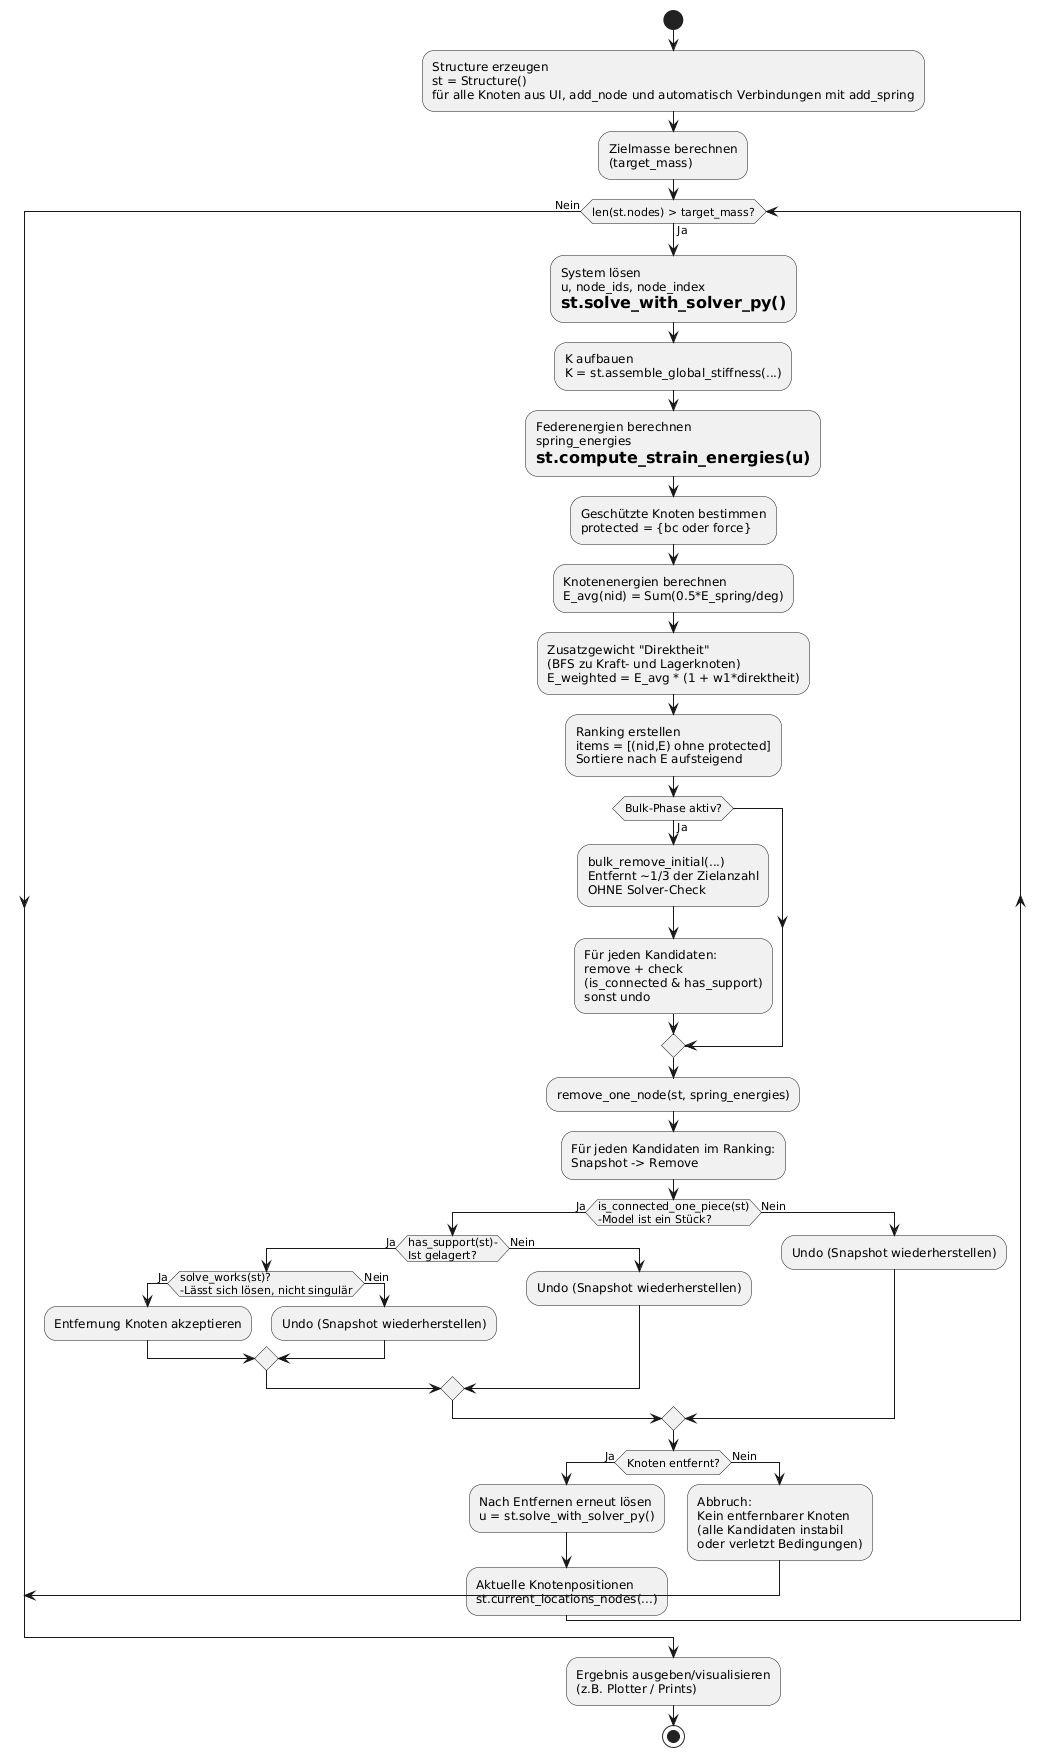

The diagram above was rendered by PlantUML. Its source (embedded in the PNG):
@startuml
start

:Structure erzeugen\nst = Structure()\nfür alle Knoten aus UI, add_node und automatisch Verbindungen mit add_spring; 

:Zielmasse berechnen\n(target_mass);

while (len(st.nodes) > target_mass?) is (Ja)

  :System lösen\nu, node_ids, node_index\n= st.solve_with_solver_py();
  :K aufbauen\nK = st.assemble_global_stiffness(...);

  :Federenergien berechnen\nspring_energies\n= st.compute_strain_energies(u);

  ' --------- Ranking vorbereiten ---------
  :Geschützte Knoten bestimmen\nprotected = {bc oder force};

  :Knotenenergien berechnen\nE_avg(nid) = Sum(0.5*E_spring/deg);
  :Zusatzgewicht "Direktheit"\n(BFS zu Kraft- und Lagerknoten)\nE_weighted = E_avg * (1 + w1*direktheit);

  :Ranking erstellen\nitems = [(nid,E) ohne protected]\nSortiere nach E aufsteigend;

  ' --------- Entfernen: Phase 1 optional ---------
  if (Bulk-Phase aktiv?) then (Ja)
    :bulk_remove_initial(...)\nEntfernt ~1/3 der Zielanzahl\nOHNE Solver-Check;
    :Für jeden Kandidaten:\nremove + check\n(is_connected & has_support)\nsonst undo;
  endif

  ' --------- Entfernen: Phase 2 (sicher) ---------
  :remove_one_node(st, spring_energies);
  :Für jeden Kandidaten im Ranking:\nSnapshot -> Remove;

  if (is_connected_one_piece(st)\n-Model ist ein Stück?) then (Ja)
    if (has_support(st)-\nIst gelagert?) then (Ja)
      if (solve_works(st)?\n-Lässt sich lösen, nicht singulär) then (Ja)
        :Entfernung Knoten akzeptieren;
      else (Nein)
        :Undo (Snapshot wiederherstellen);
      endif
    else (Nein)
      :Undo (Snapshot wiederherstellen);
    endif
  else (Nein)
    :Undo (Snapshot wiederherstellen);
  endif

  if (Knoten entfernt?) then (Ja)
    :Nach Entfernen erneut lösen\nu = st.solve_with_solver_py();
    :Aktuelle Knotenpositionen\nst.current_locations_nodes(...);
  else (Nein)
    :Abbruch:\nKein entfernbarer Knoten\n(alle Kandidaten instabil\noder verletzt Bedingungen);
    break
  endif

endwhile (Nein)

:Ergebnis ausgeben/visualisieren\n(z.B. Plotter / Prints);
stop
@enduml